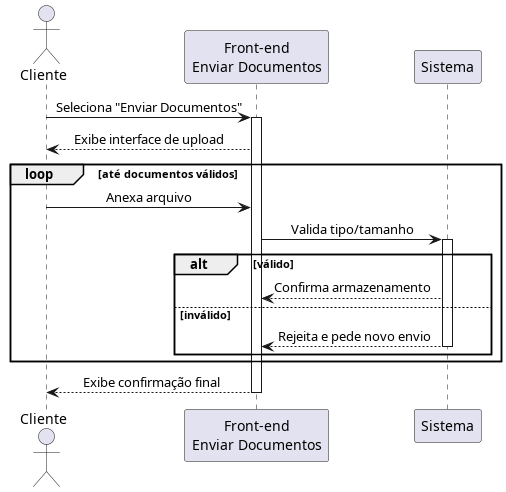

The diagram above was rendered by PlantUML. Its source (embedded in the PNG):
@startuml Enviar_Doc
skinparam sequenceMessageAlign center

actor Cliente
participant FE as "Front-end\nEnviar Documentos"
participant Sistema

Cliente -> FE: Seleciona "Enviar Documentos"  
activate FE

FE --> Cliente: Exibe interface de upload
loop até documentos válidos
    Cliente -> FE: Anexa arquivo
    FE -> Sistema: Valida tipo/tamanho
    activate Sistema

    alt válido
        Sistema --> FE: Confirma armazenamento
    else inválido
        Sistema --> FE: Rejeita e pede novo envio
        deactivate Sistema
    end
end

FE --> Cliente: Exibe confirmação final
deactivate FE

@enduml